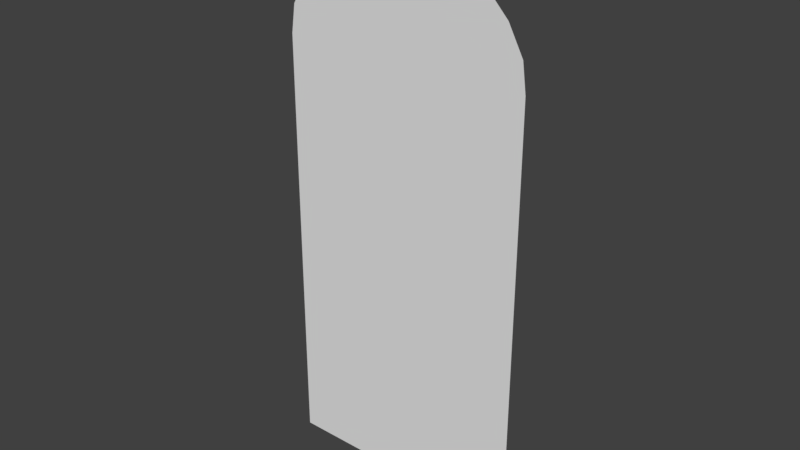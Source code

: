 # Source: vrata1.blend  (saved by Blender 2.79.0; exported with 4.5.12 LTS)
import bpy
from mathutils import Matrix  # noqa: F401  (used for matrix-valued properties, if any)

bpy.ops.wm.read_factory_settings(use_empty=True)
scene = bpy.context.scene
scene.name = 'Scene'

# ---- collections
col_collection_1 = bpy.data.collections.new('Collection 1'); scene.collection.children.link(col_collection_1)

# ---- materials (node trees are filled in below, after node groups)
mat_door_001 = bpy.data.materials.new('Door.001')
mat_door_001.alpha_threshold = 0.0
mat_door_001.use_transparent_shadow = False
mat_door_001.preview_render_type = 'FLAT'
mat_door_001.roughness = 0.5
mat_door_001.specular_intensity = 0.4
mat_door_001.line_color = (0.0, 0.0, 0.0, 1.0)

# ---- material node trees

# ---- world
world_world = bpy.data.worlds.new('World'); scene.world = world_world
world_world.color = (0.05088, 0.05088, 0.05088)
world_world.use_sun_shadow = False
world_world.sun_shadow_jitter_overblur = 0.0
world_world.cycles.sampling_method = 'MANUAL'

# ---- meshes
me_door_001 = bpy.data.meshes.new('Door.001')
me_door_001.from_pydata([(-1.29, 0.61, 0.004216), (-2.079, 0.61, 0.004216), (-1.29, 0.61, 1.36), (-1.687, 0.61, 1.759), (-2.079, 0.61, 1.36), (-1.678, 0.61, 0.004216), (-1.689, 0.61, 0.004216), (-1.677, 0.61, 1.759), (-1.769, 0.61, 1.724), (-1.852, 0.61, 1.675), (-1.935, 0.61, 1.621), (-2.018, 0.61, 1.535), (-1.349, 0.61, 0.004216), (-1.432, 0.61, 0.004216), (-1.514, 0.61, 0.004216), (-1.596, 0.61, 0.004216), (-2.018, 0.61, 0.004216), (-1.936, 0.61, 0.004216), (-1.853, 0.61, 0.004216), (-1.771, 0.61, 0.004216), (-1.349, 0.61, 1.535), (-1.431, 0.61, 1.621), (-1.513, 0.61, 1.675), (-1.595, 0.61, 1.724), (-2.066, 0.61, 1.448), (-1.32, 0.61, 0.004216), (-2.049, 0.61, 0.004216), (-1.302, 0.61, 1.448)], [], [(3, 6, 5, 7), (20, 21, 13, 12), (21, 22, 14, 13), (22, 23, 15, 14), (23, 7, 5, 15), (3, 8, 19, 6), (8, 9, 18, 19), (9, 10, 17, 18), (10, 11, 16, 17), (12, 25, 27, 20), (25, 0, 2, 27), (11, 24, 26, 16), (24, 4, 1, 26)])
me_door_001.polygons.foreach_set('use_smooth', [True] * 13)
_uv = me_door_001.uv_layers.new(name='UVTex')
_uv.uv.foreach_set('vector', [0.5074, 0.9798, 0.5052, 0.01671, 0.5166, 0.01671, 0.5188, 0.9798, 0.8917, 0.8619, 0.7985, 0.9072, 0.7976, 0.01671, 0.8912, 0.01671, 0.7985, 0.9072, 0.7052, 0.9357, 0.7039, 0.01671, 0.7976, 0.01671, 0.7052, 0.9357, 0.612, 0.9612, 0.6103, 0.01671, 0.7039, 0.01671, 0.612, 0.9612, 0.5188, 0.9798, 0.5166, 0.01671, 0.6103, 0.01671, 0.5074, 0.9798, 0.4131, 0.9612, 0.4113, 0.01671, 0.5052, 0.01671, 0.4131, 0.9612, 0.3063, 0.9357, 0.305, 0.01671, 0.4113, 0.01671, 0.3063, 0.9357, 0.2121, 0.9072, 0.2112, 0.01671, 0.305, 0.01671, 0.2121, 0.9072, 0.1178, 0.8619, 0.1173, 0.01671, 0.2112, 0.01671, 0.8912, 0.01671, 0.925, 0.01671, 0.9455, 0.8159, 0.8917, 0.8619, 0.925, 0.01671, 0.9588, 0.01671, 0.9588, 0.7699, 0.9455, 0.8159, 0.1178, 0.8619, 0.06249, 0.8159, 0.08254, 0.01671, 0.1173, 0.01671, 0.06249, 0.8159, 0.04774, 0.7699, 0.04774, 0.01671, 0.08254, 0.01671])
me_door_001.materials.append(mat_door_001)
me_door_001.use_remesh_preserve_volume = False
me_door_001.use_remesh_preserve_attributes = False
me_door_001.use_mirror_vertex_groups = False
me_door_001.update()

# ---- objects
ob_door_001 = bpy.data.objects.new('Door.001', me_door_001)

# ---- transforms, parenting, visibility, modifiers, constraints
ob_door_001.location = (5.159, 14.24, -1.95)
ob_door_001.scale = (4.362, 4.362, 4.362)
ob_door_001.lock_rotations_4d = False
ob_door_001.empty_display_type = 'ARROWS'
ob_door_001.lineart.crease_threshold = 0.0

# ---- collection membership
col_collection_1.objects.link(ob_door_001)

# ---- scene / render settings (as saved in the file)
scene.frame_start = 1; scene.frame_end = 250; scene.frame_set(1)
scene.render.engine = 'BLENDER_EEVEE_NEXT'
scene.render.resolution_percentage = 50
scene.render.dither_intensity = 0.0
scene.cycles.use_denoising = False
scene.cycles.samples = 128
scene.cycles.sampling_pattern = 'TABULATED_SOBOL'
scene.cycles.use_adaptive_sampling = False
scene.cycles.use_light_tree = False
scene.cycles.blur_glossy = 0.0
scene.cycles.sample_clamp_indirect = 0.0
scene.view_settings.view_transform = 'Standard'
bpy.context.view_layer.update()

# ---- added for rendering (the .blend has no active camera and no usable light): camera, sun
cam_auto = bpy.data.cameras.new('AutoCamera')
cam_auto.lens = 50.0
cam_auto.sensor_width = 36.0
cam_auto.clip_end = 1000.0
ob_auto_camera = bpy.data.objects.new('AutoCamera', cam_auto)
scene.collection.objects.link(ob_auto_camera)
ob_auto_camera.location = (5.5753, 7.58493, 8.1063)
ob_auto_camera.rotation_euler = (1.09748, -7.21219e-08, 0.694738)
scene.camera = ob_auto_camera
light_auto_sun = bpy.data.lights.new('AutoSun', 'SUN')
light_auto_sun.energy = 3.0
light_auto_sun.angle = 0.0523599
ob_auto_sun = bpy.data.objects.new('AutoSun', light_auto_sun)
scene.collection.objects.link(ob_auto_sun)
ob_auto_sun.rotation_euler = (0.872665, 0.174533, 0.523599)
bpy.context.view_layer.update()
